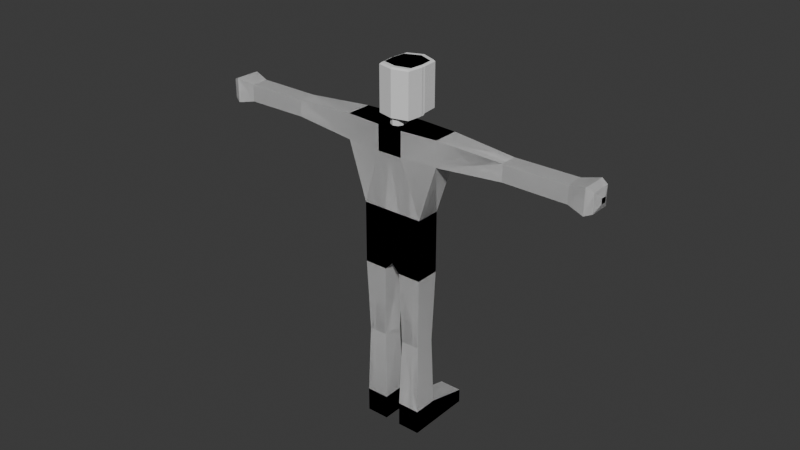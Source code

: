 # Source: basichumanoid.blend  (saved by Blender 4.4.30; exported with 4.5.12 LTS)
import bpy
from mathutils import Matrix  # noqa: F401  (used for matrix-valued properties, if any)

bpy.ops.wm.read_factory_settings(use_empty=True)
scene = bpy.context.scene
scene.name = 'Scene'

# ---- collections
col_collection = bpy.data.collections.new('Collection'); scene.collection.children.link(col_collection)

# ---- materials (node trees are filled in below, after node groups)
mat_material = bpy.data.materials.new('Material')
mat_material.alpha_threshold = 0.0
mat_material.roughness = 0.5
mat_material.line_color = (0.0, 0.0, 0.0, 1.0)

# ---- material node trees
mat_material.use_nodes = True; mat_material.node_tree.nodes.clear()
_N = mat_material.node_tree.nodes; _L = mat_material.node_tree.links
n0 = _N.new('ShaderNodeOutputMaterial'); n0.name = 'Material Output'; n0.location = (300, 300)
n1 = _N.new('ShaderNodeBsdfPrincipled'); n1.name = 'Principled BSDF'; n1.location = (10, 300)
n1.inputs[3].default_value = 1.45
_L.new(n1.outputs[0], n0.inputs[0])
n0.is_active_output = True

# ---- world
world_world = bpy.data.worlds.new('World'); scene.world = world_world
world_world.use_nodes = True; world_world.node_tree.nodes.clear()
_N = world_world.node_tree.nodes; _L = world_world.node_tree.links
n0 = _N.new('ShaderNodeOutputWorld'); n0.name = 'World Output'; n0.location = (300, 300)
n1 = _N.new('ShaderNodeBackground'); n1.name = 'Background'; n1.location = (10, 300)
n1.inputs[0].default_value = (0.05088, 0.05088, 0.05088, 1.0)
_L.new(n1.outputs[0], n0.inputs[0])
n0.is_active_output = True
world_world.color = (0.05088, 0.05088, 0.05088)
world_world.sun_shadow_jitter_overblur = 0.0

# ---- meshes
me_cube = bpy.data.meshes.new('Cube')
me_cube.from_pydata([(-1.0, 1.248, 1.0), (-1.0, 1.248, -1.0), (-1.0, -1.248, 1.0), (-1.0, -1.248, -1.0), (-3.914, 1.024, -1.0), (-3.914, -1.024, -1.0), (-3.914, -1.024, 1.0), (-3.914, 1.024, 1.0), (-0.6334, 1.0, -5.51), (-0.6334, -1.0, -5.51), (-2.479, 1.0, -5.51), (-2.479, -1.0, -5.51), (-0.6334, 1.0, -10.42), (-0.6334, -1.0, -10.42), (-9.077, 0.6801, 0.6641), (-9.077, -0.6801, 0.6641), (-2.479, 1.0, -10.42), (-2.479, -1.0, -10.42), (-9.077, -0.6801, -0.6641), (-9.077, 0.6801, -0.6641), (0.0, 1.248, -1.0), (0.0, -1.248, 1.0), (0.0, -1.248, -1.0), (0.0, 1.248, 1.0), (0.0, 1.0, -5.51), (0.0, -1.0, -5.51), (0.0, 1.0, -9.757), (0.0, -1.0, -9.757), (-14.08, -0.7017, 0.6852), (-14.08, 0.7017, 0.6852), (-14.08, 0.7017, -0.6852), (-14.08, -0.7017, -0.6852), (-16.19, -0.23, 0.2064), (-15.42, -1.002, 0.9788), (-15.96, -0.7762, 0.7526), (-15.42, 1.002, 0.9788), (-16.19, 0.23, 0.2064), (-15.96, 0.7762, 0.7526), (-15.42, 1.002, -0.9788), (-16.19, 0.23, -0.2064), (-15.96, 0.7762, -0.7526), (-16.19, -0.23, -0.2064), (-15.42, -1.002, -0.9788), (-15.96, -0.7762, -0.7526), (-0.797, 0.8228, -16.32), (-0.797, -0.8228, -16.32), (-2.316, 0.8228, -16.32), (-2.316, -0.8228, -16.32), (-0.6446, 0.988, -21.99), (-0.6446, -0.988, -21.99), (-2.468, 0.988, -21.99), (-2.468, -0.988, -21.99), (-0.6446, 0.988, -23.97), (-0.6446, -0.988, -23.97), (-2.468, 0.988, -23.97), (-2.468, -0.988, -23.97), (-0.6446, 4.411, -22.84), (-2.468, 4.411, -22.84), (-0.6446, 4.411, -23.97), (-2.468, 4.411, -23.97)], [], [(23, 0, 2, 21), (22, 21, 2, 3), (0, 1, 4, 7), (6, 7, 14, 15), (3, 2, 6, 5), (3, 5, 11, 9), (2, 0, 7, 6), (10, 8, 12, 16), (5, 4, 10, 11), (22, 3, 9, 25), (4, 1, 8, 10), (13, 17, 47, 45), (11, 10, 16, 17), (25, 9, 13, 27), (9, 11, 17, 13), (4, 5, 18, 19), (12, 26, 27, 13), (5, 6, 15, 18), (8, 24, 26, 12), (1, 0, 23, 20), (1, 20, 24, 8), (7, 4, 19, 14), (14, 19, 30, 29), (19, 18, 31, 30), (18, 15, 28, 31), (15, 14, 29, 28), (31, 28, 33, 42), (30, 31, 42, 38), (29, 30, 38, 35), (41, 32, 36, 39), (33, 35, 37, 34), (34, 37, 36, 32), (35, 38, 40, 37), (37, 40, 39, 36), (42, 33, 34, 43), (43, 34, 32, 41), (38, 42, 43, 40), (40, 43, 41, 39), (28, 29, 35, 33), (45, 47, 51, 49), (17, 16, 46, 47), (12, 13, 45, 44), (16, 12, 44, 46), (52, 54, 59, 58), (47, 46, 50, 51), (46, 44, 48, 50), (44, 45, 49, 48), (52, 53, 55, 54), (48, 49, 53, 52), (49, 51, 55, 53), (51, 50, 54, 55), (57, 56, 58, 59), (50, 48, 56, 57), (54, 50, 57, 59), (48, 52, 58, 56)])
_uv = me_cube.uv_layers.new(name='UVMap')
_uv.uv.foreach_set('vector', [0.75, 0.5, 0.875, 0.5, 0.875, 0.75, 0.75, 0.75, 0.375, 0.875, 0.625, 0.875, 0.625, 1.0, 0.375, 1.0, 0.625, 0.25, 0.375, 0.25, 0.375, 0.25, 0.625, 0.25, 0.875, 0.75, 0.875, 0.5, 0.875, 0.5, 0.875, 0.75, 0.375, 1.0, 0.625, 1.0, 0.625, 1.0, 0.375, 1.0, 0.375, 1.0, 0.375, 1.0, 0.375, 1.0, 0.375, 1.0, 0.875, 0.75, 0.875, 0.5, 0.875, 0.5, 0.875, 0.75, 0.375, 0.25, 0.375, 0.25, 0.375, 0.25, 0.375, 0.25, 0.375, 0.0, 0.375, 0.25, 0.375, 0.25, 0.375, 0.0, 0.375, 0.875, 0.375, 1.0, 0.375, 1.0, 0.375, 0.875, 0.375, 0.25, 0.375, 0.25, 0.375, 0.25, 0.375, 0.25, 0.375, 1.0, 0.375, 1.0, 0.375, 1.0, 0.375, 1.0, 0.375, 0.0, 0.375, 0.25, 0.375, 0.25, 0.375, 0.0, 0.375, 0.875, 0.375, 1.0, 0.375, 1.0, 0.375, 0.875, 0.375, 1.0, 0.375, 1.0, 0.375, 1.0, 0.375, 1.0, 0.375, 0.25, 0.375, 0.0, 0.375, 0.0, 0.375, 0.25, 0.125, 0.5, 0.25, 0.5, 0.25, 0.75, 0.125, 0.75, 0.375, 1.0, 0.625, 1.0, 0.625, 1.0, 0.375, 1.0, 0.375, 0.25, 0.375, 0.375, 0.375, 0.375, 0.375, 0.25, 0.375, 0.25, 0.625, 0.25, 0.625, 0.375, 0.375, 0.375, 0.375, 0.25, 0.375, 0.375, 0.375, 0.375, 0.375, 0.25, 0.625, 0.25, 0.375, 0.25, 0.375, 0.25, 0.625, 0.25, 0.625, 0.25, 0.375, 0.25, 0.375, 0.25, 0.625, 0.25, 0.375, 0.25, 0.375, 0.0, 0.375, 0.0, 0.375, 0.25, 0.375, 1.0, 0.625, 1.0, 0.625, 1.0, 0.375, 1.0, 0.875, 0.75, 0.875, 0.5, 0.875, 0.5, 0.875, 0.75, 0.375, 1.0, 0.625, 1.0, 0.625, 1.0, 0.375, 1.0, 0.375, 0.25, 0.375, 0.0, 0.375, 0.0, 0.375, 0.25, 0.625, 0.25, 0.375, 0.25, 0.375, 0.25, 0.625, 0.25, 0.4736, 0.09632, 0.5264, 0.09632, 0.5264, 0.1537, 0.4736, 0.1537, 0.875, 0.75, 0.875, 0.5, 0.875, 0.5282, 0.875, 0.7218, 0.625, 0.02821, 0.625, 0.2218, 0.5264, 0.1537, 0.5264, 0.09632, 0.625, 0.25, 0.375, 0.25, 0.3894, 0.2359, 0.5961, 0.25, 0.5961, 0.25, 0.3894, 0.2359, 0.4736, 0.1537, 0.5264, 0.1537, 0.375, 1.0, 0.625, 1.0, 0.5961, 1.0, 0.4039, 1.0, 0.4039, 0.0, 0.5961, 0.0, 0.5264, 0.09632, 0.4736, 0.09632, 0.375, 0.25, 0.375, 0.0, 0.375, 0.02821, 0.3894, 0.2359, 0.3894, 0.2359, 0.375, 0.02821, 0.4736, 0.09632, 0.4736, 0.1537, 0.875, 0.75, 0.875, 0.5, 0.875, 0.5, 0.875, 0.75, 0.375, 1.0, 0.375, 1.0, 0.375, 1.0, 0.375, 1.0, 0.375, 0.0, 0.375, 0.25, 0.375, 0.25, 0.375, 0.0, 0.125, 0.5, 0.125, 0.75, 0.125, 0.75, 0.125, 0.5, 0.375, 0.25, 0.375, 0.25, 0.375, 0.25, 0.375, 0.25, 0.125, 0.5, 0.125, 0.5, 0.125, 0.5, 0.125, 0.5, 0.375, 0.0, 0.375, 0.25, 0.375, 0.25, 0.375, 0.0, 0.375, 0.25, 0.375, 0.25, 0.375, 0.25, 0.375, 0.25, 0.125, 0.5, 0.125, 0.75, 0.125, 0.75, 0.125, 0.5, 0.125, 0.5, 0.125, 0.75, 0.125, 0.75, 0.125, 0.5, 0.125, 0.5, 0.125, 0.75, 0.125, 0.75, 0.125, 0.5, 0.375, 1.0, 0.375, 1.0, 0.375, 1.0, 0.375, 1.0, 0.375, 0.0, 0.375, 0.25, 0.375, 0.25, 0.375, 0.0, 0.375, 0.25, 0.375, 0.25, 0.375, 0.25, 0.375, 0.25, 0.375, 0.25, 0.375, 0.25, 0.375, 0.25, 0.375, 0.25, 0.375, 0.25, 0.375, 0.25, 0.375, 0.25, 0.375, 0.25, 0.125, 0.5, 0.125, 0.5, 0.125, 0.5, 0.125, 0.5])
me_cube.materials.append(mat_material)
me_cube.use_mirror_vertex_groups = False
me_cube.update()
me_cylinder = bpy.data.meshes.new('Cylinder')
me_cylinder.from_pydata([(0.7071, -0.4232, -1.161), (0.0, -0.6019, -1.161), (-0.7071, -0.4232, -1.161), (0.0, 0.2839, -1.161), (0.2852, -0.2125, -1.499), (0.2852, -0.2125, -1.161), (-0.01819, -0.4795, -1.161), (-0.2852, -0.1761, -1.161), (0.01819, 0.0909, -1.161), (0.1888, -0.4088, -1.161), (-0.2145, -0.3831, -1.161), (-0.1888, 0.02024, -1.161), (0.2145, -0.00549, -1.161), (-0.01819, -0.4795, -1.499), (-0.2852, -0.1761, -1.499), (0.01819, 0.0909, -1.499), (0.1888, -0.4088, -1.499), (0.0, -0.1716, -1.499), (-0.2145, -0.3831, -1.499), (-0.1888, 0.02024, -1.499), (0.2145, -0.00549, -1.499), (-1.863e-09, 1.211, 0.8392), (0.0, 1.284, 0.7719), (0.6445, 0.9441, 0.8392), (0.7071, 0.991, 0.7719), (0.7149, 0.2839, 0.8392), (0.7825, 0.2839, 0.7719), (0.6452, -0.3695, 0.8392), (0.7071, -0.4232, 0.7719), (0.0, -0.5326, 0.8392), (0.0, -0.6019, 0.7719), (-0.6452, -0.3695, 0.8392), (-0.7071, -0.4232, 0.7719), (-0.7149, 0.2839, 0.8392), (-0.7825, 0.2839, 0.7719), (-0.6445, 0.9441, 0.8392), (-0.7071, 0.991, 0.7719), (-3.725e-09, 1.208, -1.161), (0.0, 1.284, -1.091), (0.7071, 0.991, -1.091), (0.6417, 0.942, -1.161), (0.7118, 0.2839, -1.161), (0.7825, 0.2839, -1.091), (0.775, 0.214, -1.161), (-0.7825, 0.2839, -1.091), (-0.7118, 0.2839, -1.161), (-0.775, 0.214, -1.161), (-0.7071, 0.991, -1.091), (-0.6417, 0.942, -1.161)], [], [(38, 22, 24, 39), (46, 45, 3, 8, 11, 7, 2), (0, 28, 30, 1), (1, 30, 32, 2), (2, 32, 34, 44, 46), (39, 24, 26, 42), (0, 5, 12, 8, 3, 41, 43), (47, 36, 22, 38), (1, 6, 9, 5, 0), (4, 16, 17, 20), (44, 34, 36, 47), (2, 7, 10, 6, 1), (6, 10, 18, 13), (10, 7, 14, 18), (12, 5, 4, 20), (8, 12, 20, 15), (43, 42, 26, 28, 0), (13, 18, 17, 16), (14, 19, 17, 18), (15, 20, 17, 19), (5, 9, 16, 4), (11, 8, 15, 19), (7, 11, 19, 14), (9, 6, 13, 16), (24, 22, 21, 23), (26, 24, 23, 25), (28, 26, 25, 27), (30, 28, 27, 29), (32, 30, 29, 31), (34, 32, 31, 33), (36, 34, 33, 35), (22, 36, 35, 21), (23, 21, 35, 33, 31, 29, 27, 25), (41, 42, 43), (44, 45, 46), (38, 39, 40, 37), (39, 42, 41, 40), (44, 47, 48, 45), (47, 38, 37, 48), (37, 40, 41, 3, 45, 48)])
_uv = me_cylinder.uv_layers.new(name='UVMap')
_uv.uv.foreach_set('vector', [1.0, 0.5176, 1.0, 0.9832, 0.875, 0.9832, 0.875, 0.5176, 0.5169, 0.2332, 0.5317, 0.25, 0.75, 0.25, 0.75, 0.1969, 0.7322, 0.1441, 0.6945, 0.1137, 0.5803, 0.08029, 0.625, 0.5, 0.625, 0.9832, 0.5, 0.9832, 0.5, 0.5, 0.5, 0.5, 0.5, 0.9832, 0.375, 0.9832, 0.375, 0.5, 0.375, 0.5, 0.375, 0.9832, 0.25, 0.9832, 0.25, 0.5176, 0.2623, 0.5, 0.875, 0.5176, 0.875, 0.9832, 0.75, 0.9832, 0.75, 0.5176, 0.9197, 0.08029, 0.8055, 0.1137, 0.7678, 0.1441, 0.75, 0.1969, 0.75, 0.25, 0.9683, 0.25, 0.9831, 0.2332, 0.125, 0.5176, 0.125, 0.9832, 0.0, 0.9832, 0.0, 0.5176, 0.75, 0.01, 0.75, 0.06312, 0.7663, 0.1057, 0.8055, 0.1137, 0.9197, 0.08029, 0.8055, 0.1137, 0.7663, 0.1057, 0.75, 0.1284, 0.7678, 0.1441, 0.25, 0.5176, 0.25, 0.9832, 0.125, 0.9832, 0.125, 0.5176, 0.5803, 0.08029, 0.6945, 0.1137, 0.7337, 0.1057, 0.75, 0.06312, 0.75, 0.01, 0.75, 0.06312, 0.7337, 0.1057, 0.7337, 0.1057, 0.75, 0.06312, 0.7337, 0.1057, 0.6945, 0.1137, 0.6945, 0.1137, 0.7337, 0.1057, 0.7678, 0.1441, 0.8055, 0.1137, 0.8055, 0.1137, 0.7678, 0.1441, 0.75, 0.1969, 0.7678, 0.1441, 0.7678, 0.1441, 0.75, 0.1969, 0.7377, 0.5, 0.75, 0.5176, 0.75, 0.9832, 0.625, 0.9832, 0.625, 0.5, 0.75, 0.06312, 0.7337, 0.1057, 0.75, 0.1284, 0.7663, 0.1057, 0.6945, 0.1137, 0.7322, 0.1441, 0.75, 0.1284, 0.7337, 0.1057, 0.75, 0.1969, 0.7678, 0.1441, 0.75, 0.1284, 0.7322, 0.1441, 0.8055, 0.1137, 0.7663, 0.1057, 0.7663, 0.1057, 0.8055, 0.1137, 0.7322, 0.1441, 0.75, 0.1969, 0.75, 0.1969, 0.7322, 0.1441, 0.6945, 0.1137, 0.7322, 0.1441, 0.7322, 0.1441, 0.6945, 0.1137, 0.7663, 0.1057, 0.75, 0.06312, 0.75, 0.06312, 0.7663, 0.1057, 0.4197, 0.4197, 0.25, 0.49, 0.25, 0.4724, 0.4071, 0.4083, 0.49, 0.25, 0.4197, 0.4197, 0.4071, 0.4083, 0.465, 0.2496, 0.4197, 0.08029, 0.49, 0.25, 0.465, 0.2496, 0.4075, 0.09164, 0.25, 0.01, 0.4197, 0.08029, 0.4075, 0.09164, 0.25, 0.03068, 0.08029, 0.08029, 0.25, 0.01, 0.25, 0.03068, 0.09255, 0.09164, 0.01, 0.25, 0.08029, 0.08029, 0.09255, 0.09164, 0.03499, 0.2496, 0.08029, 0.4197, 0.01, 0.25, 0.03499, 0.2496, 0.09288, 0.4083, 0.25, 0.49, 0.08029, 0.4197, 0.09288, 0.4083, 0.25, 0.4724, 0.4071, 0.4083, 0.25, 0.4724, 0.09288, 0.4083, 0.03499, 0.2496, 0.09255, 0.09164, 0.25, 0.03068, 0.4075, 0.09164, 0.465, 0.2496, 0.7487, 0.5, 0.75, 0.5176, 0.7377, 0.5, 0.25, 0.5176, 0.2513, 0.5, 0.2623, 0.5, 1.0, 0.5176, 0.875, 0.5176, 0.8818, 0.5, 0.9952, 0.5, 0.875, 0.5176, 0.75, 0.5176, 0.7513, 0.5, 0.8677, 0.5, 0.25, 0.5176, 0.125, 0.5176, 0.1323, 0.5, 0.2487, 0.5, 0.125, 0.5176, 0.0, 0.5176, 0.004753, 0.5, 0.1182, 0.5, 0.75, 0.4717, 0.9073, 0.408, 0.9683, 0.25, 0.75, 0.25, 0.5317, 0.25, 0.5927, 0.408])
me_cylinder.update()
me_cube_001 = bpy.data.meshes.new('Cube.001')
me_cube_001.from_pydata([(-1.0, 1.248, 1.0), (-1.0, 1.248, -1.0), (-1.0, -1.248, 1.0), (-1.0, -1.248, -1.0), (-3.914, 1.024, -1.0), (-3.914, -1.024, -1.0), (-3.914, -1.024, 1.0), (-3.914, 1.024, 1.0), (-0.6334, 1.0, -5.51), (-0.6334, -1.0, -5.51), (-2.479, 1.0, -5.51), (-2.479, -1.0, -5.51), (-0.6334, 1.0, -10.42), (-0.6334, -1.0, -10.42), (-9.077, 0.6801, 0.6641), (-9.077, -0.6801, 0.6641), (-2.479, 1.0, -10.42), (-2.479, -1.0, -10.42), (-9.077, -0.6801, -0.6641), (-9.077, 0.6801, -0.6641), (0.0, 1.248, -1.0), (0.0, -1.248, 1.0), (0.0, -1.248, -1.0), (0.0, 1.248, 1.0), (0.0, 1.0, -5.51), (0.0, -1.0, -5.51), (0.0, 1.0, -9.757), (0.0, -1.0, -9.757), (-14.08, -0.7017, 0.6852), (-14.08, 0.7017, 0.6852), (-14.08, 0.7017, -0.6852), (-14.08, -0.7017, -0.6852), (-16.19, -0.23, 0.2064), (-15.42, -1.002, 0.9788), (-15.96, -0.7762, 0.7526), (-15.42, 1.002, 0.9788), (-16.19, 0.23, 0.2064), (-15.96, 0.7762, 0.7526), (-15.42, 1.002, -0.9788), (-16.19, 0.23, -0.2064), (-15.96, 0.7762, -0.7526), (-16.19, -0.23, -0.2064), (-15.42, -1.002, -0.9788), (-15.96, -0.7762, -0.7526), (-0.797, 0.8228, -16.32), (-0.797, -0.8228, -16.32), (-2.316, 0.8228, -16.32), (-2.316, -0.8228, -16.32), (-0.6446, 0.988, -21.99), (-0.6446, -0.988, -21.99), (-2.468, 0.988, -21.99), (-2.468, -0.988, -21.99), (-0.6446, 0.988, -23.97), (-0.6446, -0.988, -23.97), (-2.468, 0.988, -23.97), (-2.468, -0.988, -23.97), (-0.6446, 4.411, -22.84), (-2.468, 4.411, -22.84), (-0.6446, 4.411, -23.97), (-2.468, 4.411, -23.97), (1.0, 1.248, 1.0), (1.0, 1.248, -1.0), (1.0, -1.248, 1.0), (1.0, -1.248, -1.0), (3.914, 1.024, -1.0), (3.914, -1.024, -1.0), (3.914, -1.024, 1.0), (3.914, 1.024, 1.0), (0.6334, 1.0, -5.51), (0.6334, -1.0, -5.51), (2.479, 1.0, -5.51), (2.479, -1.0, -5.51), (0.6334, 1.0, -10.42), (0.6334, -1.0, -10.42), (9.077, 0.6801, 0.6641), (9.077, -0.6801, 0.6641), (2.479, 1.0, -10.42), (2.479, -1.0, -10.42), (9.077, -0.6801, -0.6641), (9.077, 0.6801, -0.6641), (14.08, -0.7017, 0.6852), (14.08, 0.7017, 0.6852), (14.08, 0.7017, -0.6852), (14.08, -0.7017, -0.6852), (16.19, -0.23, 0.2064), (15.42, -1.002, 0.9788), (15.96, -0.7762, 0.7526), (15.42, 1.002, 0.9788), (16.19, 0.23, 0.2064), (15.96, 0.7762, 0.7526), (15.42, 1.002, -0.9788), (16.19, 0.23, -0.2064), (15.96, 0.7762, -0.7526), (16.19, -0.23, -0.2064), (15.42, -1.002, -0.9788), (15.96, -0.7762, -0.7526), (0.797, 0.8228, -16.32), (0.797, -0.8228, -16.32), (2.316, 0.8228, -16.32), (2.316, -0.8228, -16.32), (0.6446, 0.988, -21.99), (0.6446, -0.988, -21.99), (2.468, 0.988, -21.99), (2.468, -0.988, -21.99), (0.6446, 0.988, -23.97), (0.6446, -0.988, -23.97), (2.468, 0.988, -23.97), (2.468, -0.988, -23.97), (0.6446, 4.411, -22.84), (2.468, 4.411, -22.84), (0.6446, 4.411, -23.97), (2.468, 4.411, -23.97)], [], [(23, 0, 2, 21), (22, 21, 2, 3), (0, 1, 4, 7), (6, 7, 14, 15), (3, 2, 6, 5), (3, 5, 11, 9), (2, 0, 7, 6), (10, 8, 12, 16), (5, 4, 10, 11), (22, 3, 9, 25), (4, 1, 8, 10), (13, 17, 47, 45), (11, 10, 16, 17), (25, 9, 13, 27), (9, 11, 17, 13), (4, 5, 18, 19), (12, 26, 27, 13), (5, 6, 15, 18), (8, 24, 26, 12), (1, 0, 23, 20), (1, 20, 24, 8), (7, 4, 19, 14), (14, 19, 30, 29), (19, 18, 31, 30), (18, 15, 28, 31), (15, 14, 29, 28), (31, 28, 33, 42), (30, 31, 42, 38), (29, 30, 38, 35), (41, 32, 36, 39), (33, 35, 37, 34), (34, 37, 36, 32), (35, 38, 40, 37), (37, 40, 39, 36), (42, 33, 34, 43), (43, 34, 32, 41), (38, 42, 43, 40), (40, 43, 41, 39), (28, 29, 35, 33), (45, 47, 51, 49), (17, 16, 46, 47), (12, 13, 45, 44), (16, 12, 44, 46), (52, 54, 59, 58), (47, 46, 50, 51), (46, 44, 48, 50), (44, 45, 49, 48), (52, 53, 55, 54), (48, 49, 53, 52), (49, 51, 55, 53), (51, 50, 54, 55), (57, 56, 58, 59), (50, 48, 56, 57), (54, 50, 57, 59), (48, 52, 58, 56), (23, 21, 62, 60), (22, 63, 62, 21), (60, 67, 64, 61), (66, 75, 74, 67), (63, 65, 66, 62), (63, 69, 71, 65), (62, 66, 67, 60), (70, 76, 72, 68), (65, 71, 70, 64), (22, 25, 69, 63), (64, 70, 68, 61), (73, 97, 99, 77), (71, 77, 76, 70), (25, 27, 73, 69), (69, 73, 77, 71), (64, 79, 78, 65), (72, 73, 27, 26), (65, 78, 75, 66), (68, 72, 26, 24), (61, 20, 23, 60), (61, 68, 24, 20), (67, 74, 79, 64), (74, 81, 82, 79), (79, 82, 83, 78), (78, 83, 80, 75), (75, 80, 81, 74), (83, 94, 85, 80), (82, 90, 94, 83), (81, 87, 90, 82), (93, 91, 88, 84), (85, 86, 89, 87), (86, 84, 88, 89), (87, 89, 92, 90), (89, 88, 91, 92), (94, 95, 86, 85), (95, 93, 84, 86), (90, 92, 95, 94), (92, 91, 93, 95), (80, 85, 87, 81), (97, 101, 103, 99), (77, 99, 98, 76), (72, 96, 97, 73), (76, 98, 96, 72), (104, 110, 111, 106), (99, 103, 102, 98), (98, 102, 100, 96), (96, 100, 101, 97), (104, 106, 107, 105), (100, 104, 105, 101), (101, 105, 107, 103), (103, 107, 106, 102), (109, 111, 110, 108), (102, 109, 108, 100), (106, 111, 109, 102), (100, 108, 110, 104)])
_uv = me_cube_001.uv_layers.new(name='UVMap')
_uv.uv.foreach_set('vector', [0.75, 0.5, 0.875, 0.5, 0.875, 0.75, 0.75, 0.75, 0.375, 0.875, 0.625, 0.875, 0.625, 1.0, 0.375, 1.0, 0.625, 0.25, 0.375, 0.25, 0.375, 0.25, 0.625, 0.25, 0.875, 0.75, 0.875, 0.5, 0.875, 0.5, 0.875, 0.75, 0.375, 1.0, 0.625, 1.0, 0.625, 1.0, 0.375, 1.0, 0.375, 1.0, 0.375, 1.0, 0.375, 1.0, 0.375, 1.0, 0.875, 0.75, 0.875, 0.5, 0.875, 0.5, 0.875, 0.75, 0.375, 0.25, 0.375, 0.25, 0.375, 0.25, 0.375, 0.25, 0.375, 0.0, 0.375, 0.25, 0.375, 0.25, 0.375, 0.0, 0.375, 0.875, 0.375, 1.0, 0.375, 1.0, 0.375, 0.875, 0.375, 0.25, 0.375, 0.25, 0.375, 0.25, 0.375, 0.25, 0.375, 1.0, 0.375, 1.0, 0.375, 1.0, 0.375, 1.0, 0.375, 0.0, 0.375, 0.25, 0.375, 0.25, 0.375, 0.0, 0.375, 0.875, 0.375, 1.0, 0.375, 1.0, 0.375, 0.875, 0.375, 1.0, 0.375, 1.0, 0.375, 1.0, 0.375, 1.0, 0.375, 0.25, 0.375, 0.0, 0.375, 0.0, 0.375, 0.25, 0.125, 0.5, 0.25, 0.5, 0.25, 0.75, 0.125, 0.75, 0.375, 1.0, 0.625, 1.0, 0.625, 1.0, 0.375, 1.0, 0.375, 0.25, 0.375, 0.375, 0.375, 0.375, 0.375, 0.25, 0.375, 0.25, 0.625, 0.25, 0.625, 0.375, 0.375, 0.375, 0.375, 0.25, 0.375, 0.375, 0.375, 0.375, 0.375, 0.25, 0.625, 0.25, 0.375, 0.25, 0.375, 0.25, 0.625, 0.25, 0.625, 0.25, 0.375, 0.25, 0.375, 0.25, 0.625, 0.25, 0.375, 0.25, 0.375, 0.0, 0.375, 0.0, 0.375, 0.25, 0.375, 1.0, 0.625, 1.0, 0.625, 1.0, 0.375, 1.0, 0.875, 0.75, 0.875, 0.5, 0.875, 0.5, 0.875, 0.75, 0.375, 1.0, 0.625, 1.0, 0.625, 1.0, 0.375, 1.0, 0.375, 0.25, 0.375, 0.0, 0.375, 0.0, 0.375, 0.25, 0.625, 0.25, 0.375, 0.25, 0.375, 0.25, 0.625, 0.25, 0.4736, 0.09632, 0.5264, 0.09632, 0.5264, 0.1537, 0.4736, 0.1537, 0.875, 0.75, 0.875, 0.5, 0.875, 0.5282, 0.875, 0.7218, 0.625, 0.02821, 0.625, 0.2218, 0.5264, 0.1537, 0.5264, 0.09632, 0.625, 0.25, 0.375, 0.25, 0.3894, 0.2359, 0.5961, 0.25, 0.5961, 0.25, 0.3894, 0.2359, 0.4736, 0.1537, 0.5264, 0.1537, 0.375, 1.0, 0.625, 1.0, 0.5961, 1.0, 0.4039, 1.0, 0.4039, 0.0, 0.5961, 0.0, 0.5264, 0.09632, 0.4736, 0.09632, 0.375, 0.25, 0.375, 0.0, 0.375, 0.02821, 0.3894, 0.2359, 0.3894, 0.2359, 0.375, 0.02821, 0.4736, 0.09632, 0.4736, 0.1537, 0.875, 0.75, 0.875, 0.5, 0.875, 0.5, 0.875, 0.75, 0.375, 1.0, 0.375, 1.0, 0.375, 1.0, 0.375, 1.0, 0.375, 0.0, 0.375, 0.25, 0.375, 0.25, 0.375, 0.0, 0.125, 0.5, 0.125, 0.75, 0.125, 0.75, 0.125, 0.5, 0.375, 0.25, 0.375, 0.25, 0.375, 0.25, 0.375, 0.25, 0.125, 0.5, 0.125, 0.5, 0.125, 0.5, 0.125, 0.5, 0.375, 0.0, 0.375, 0.25, 0.375, 0.25, 0.375, 0.0, 0.375, 0.25, 0.375, 0.25, 0.375, 0.25, 0.375, 0.25, 0.125, 0.5, 0.125, 0.75, 0.125, 0.75, 0.125, 0.5, 0.125, 0.5, 0.125, 0.75, 0.125, 0.75, 0.125, 0.5, 0.125, 0.5, 0.125, 0.75, 0.125, 0.75, 0.125, 0.5, 0.375, 1.0, 0.375, 1.0, 0.375, 1.0, 0.375, 1.0, 0.375, 0.0, 0.375, 0.25, 0.375, 0.25, 0.375, 0.0, 0.375, 0.25, 0.375, 0.25, 0.375, 0.25, 0.375, 0.25, 0.375, 0.25, 0.375, 0.25, 0.375, 0.25, 0.375, 0.25, 0.375, 0.25, 0.375, 0.25, 0.375, 0.25, 0.375, 0.25, 0.125, 0.5, 0.125, 0.5, 0.125, 0.5, 0.125, 0.5, 0.75, 0.5, 0.75, 0.75, 0.875, 0.75, 0.875, 0.5, 0.375, 0.875, 0.375, 1.0, 0.625, 1.0, 0.625, 0.875, 0.625, 0.25, 0.625, 0.25, 0.375, 0.25, 0.375, 0.25, 0.875, 0.75, 0.875, 0.75, 0.875, 0.5, 0.875, 0.5, 0.375, 1.0, 0.375, 1.0, 0.625, 1.0, 0.625, 1.0, 0.375, 1.0, 0.375, 1.0, 0.375, 1.0, 0.375, 1.0, 0.875, 0.75, 0.875, 0.75, 0.875, 0.5, 0.875, 0.5, 0.375, 0.25, 0.375, 0.25, 0.375, 0.25, 0.375, 0.25, 0.375, 0.0, 0.375, 0.0, 0.375, 0.25, 0.375, 0.25, 0.375, 0.875, 0.375, 0.875, 0.375, 1.0, 0.375, 1.0, 0.375, 0.25, 0.375, 0.25, 0.375, 0.25, 0.375, 0.25, 0.375, 1.0, 0.375, 1.0, 0.375, 1.0, 0.375, 1.0, 0.375, 0.0, 0.375, 0.0, 0.375, 0.25, 0.375, 0.25, 0.375, 0.875, 0.375, 0.875, 0.375, 1.0, 0.375, 1.0, 0.375, 1.0, 0.375, 1.0, 0.375, 1.0, 0.375, 1.0, 0.375, 0.25, 0.375, 0.25, 0.375, 0.0, 0.375, 0.0, 0.125, 0.5, 0.125, 0.75, 0.25, 0.75, 0.25, 0.5, 0.375, 1.0, 0.375, 1.0, 0.625, 1.0, 0.625, 1.0, 0.375, 0.25, 0.375, 0.25, 0.375, 0.375, 0.375, 0.375, 0.375, 0.25, 0.375, 0.375, 0.625, 0.375, 0.625, 0.25, 0.375, 0.25, 0.375, 0.25, 0.375, 0.375, 0.375, 0.375, 0.625, 0.25, 0.625, 0.25, 0.375, 0.25, 0.375, 0.25, 0.625, 0.25, 0.625, 0.25, 0.375, 0.25, 0.375, 0.25, 0.375, 0.25, 0.375, 0.25, 0.375, 0.0, 0.375, 0.0, 0.375, 1.0, 0.375, 1.0, 0.625, 1.0, 0.625, 1.0, 0.875, 0.75, 0.875, 0.75, 0.875, 0.5, 0.875, 0.5, 0.375, 1.0, 0.375, 1.0, 0.625, 1.0, 0.625, 1.0, 0.375, 0.25, 0.375, 0.25, 0.375, 0.0, 0.375, 0.0, 0.625, 0.25, 0.625, 0.25, 0.375, 0.25, 0.375, 0.25, 0.4736, 0.09632, 0.4736, 0.1537, 0.5264, 0.1537, 0.5264, 0.09632, 0.875, 0.75, 0.875, 0.7218, 0.875, 0.5282, 0.875, 0.5, 0.625, 0.02821, 0.5264, 0.09632, 0.5264, 0.1537, 0.625, 0.2218, 0.625, 0.25, 0.5961, 0.25, 0.3894, 0.2359, 0.375, 0.25, 0.5961, 0.25, 0.5264, 0.1537, 0.4736, 0.1537, 0.3894, 0.2359, 0.375, 1.0, 0.4039, 1.0, 0.5961, 1.0, 0.625, 1.0, 0.4039, 0.0, 0.4736, 0.09632, 0.5264, 0.09632, 0.5961, 0.0, 0.375, 0.25, 0.3894, 0.2359, 0.375, 0.02821, 0.375, 0.0, 0.3894, 0.2359, 0.4736, 0.1537, 0.4736, 0.09632, 0.375, 0.02821, 0.875, 0.75, 0.875, 0.75, 0.875, 0.5, 0.875, 0.5, 0.375, 1.0, 0.375, 1.0, 0.375, 1.0, 0.375, 1.0, 0.375, 0.0, 0.375, 0.0, 0.375, 0.25, 0.375, 0.25, 0.125, 0.5, 0.125, 0.5, 0.125, 0.75, 0.125, 0.75, 0.375, 0.25, 0.375, 0.25, 0.375, 0.25, 0.375, 0.25, 0.125, 0.5, 0.125, 0.5, 0.125, 0.5, 0.125, 0.5, 0.375, 0.0, 0.375, 0.0, 0.375, 0.25, 0.375, 0.25, 0.375, 0.25, 0.375, 0.25, 0.375, 0.25, 0.375, 0.25, 0.125, 0.5, 0.125, 0.5, 0.125, 0.75, 0.125, 0.75, 0.125, 0.5, 0.125, 0.5, 0.125, 0.75, 0.125, 0.75, 0.125, 0.5, 0.125, 0.5, 0.125, 0.75, 0.125, 0.75, 0.375, 1.0, 0.375, 1.0, 0.375, 1.0, 0.375, 1.0, 0.375, 0.0, 0.375, 0.0, 0.375, 0.25, 0.375, 0.25, 0.375, 0.25, 0.375, 0.25, 0.375, 0.25, 0.375, 0.25, 0.375, 0.25, 0.375, 0.25, 0.375, 0.25, 0.375, 0.25, 0.375, 0.25, 0.375, 0.25, 0.375, 0.25, 0.375, 0.25, 0.125, 0.5, 0.125, 0.5, 0.125, 0.5, 0.125, 0.5])
me_cube_001.materials.append(mat_material)
me_cube_001.use_mirror_vertex_groups = False
me_cube_001.update()
me_cylinder_001 = bpy.data.meshes.new('Cylinder.001')
me_cylinder_001.from_pydata([(0.7071, -0.4232, -1.161), (0.0, -0.6019, -1.161), (-0.7071, -0.4232, -1.161), (0.0, 0.2839, -1.161), (0.2852, -0.2125, -1.499), (0.2852, -0.2125, -1.161), (-0.01819, -0.4795, -1.161), (-0.2852, -0.1761, -1.161), (0.01819, 0.0909, -1.161), (0.1888, -0.4088, -1.161), (-0.2145, -0.3831, -1.161), (-0.1888, 0.02024, -1.161), (0.2145, -0.00549, -1.161), (-0.01819, -0.4795, -1.499), (-0.2852, -0.1761, -1.499), (0.01819, 0.0909, -1.499), (0.1888, -0.4088, -1.499), (0.0, -0.1716, -1.499), (-0.2145, -0.3831, -1.499), (-0.1888, 0.02024, -1.499), (0.2145, -0.00549, -1.499), (-1.863e-09, 1.211, 0.8392), (0.0, 1.284, 0.7719), (0.6445, 0.9441, 0.8392), (0.7071, 0.991, 0.7719), (0.7149, 0.2839, 0.8392), (0.7825, 0.2839, 0.7719), (0.6452, -0.3695, 0.8392), (0.7071, -0.4232, 0.7719), (0.0, -0.5326, 0.8392), (0.0, -0.6019, 0.7719), (-0.6452, -0.3695, 0.8392), (-0.7071, -0.4232, 0.7719), (-0.7149, 0.2839, 0.8392), (-0.7825, 0.2839, 0.7719), (-0.6445, 0.9441, 0.8392), (-0.7071, 0.991, 0.7719), (-3.725e-09, 1.208, -1.161), (0.0, 1.284, -1.091), (0.7071, 0.991, -1.091), (0.6417, 0.942, -1.161), (0.7118, 0.2839, -1.161), (0.7825, 0.2839, -1.091), (0.775, 0.214, -1.161), (-0.7825, 0.2839, -1.091), (-0.7118, 0.2839, -1.161), (-0.775, 0.214, -1.161), (-0.7071, 0.991, -1.091), (-0.6417, 0.942, -1.161)], [], [(38, 22, 24, 39), (46, 45, 3, 8, 11, 7, 2), (0, 28, 30, 1), (1, 30, 32, 2), (2, 32, 34, 44, 46), (39, 24, 26, 42), (0, 5, 12, 8, 3, 41, 43), (47, 36, 22, 38), (1, 6, 9, 5, 0), (4, 16, 17, 20), (44, 34, 36, 47), (2, 7, 10, 6, 1), (6, 10, 18, 13), (10, 7, 14, 18), (12, 5, 4, 20), (8, 12, 20, 15), (43, 42, 26, 28, 0), (13, 18, 17, 16), (14, 19, 17, 18), (15, 20, 17, 19), (5, 9, 16, 4), (11, 8, 15, 19), (7, 11, 19, 14), (9, 6, 13, 16), (24, 22, 21, 23), (26, 24, 23, 25), (28, 26, 25, 27), (30, 28, 27, 29), (32, 30, 29, 31), (34, 32, 31, 33), (36, 34, 33, 35), (22, 36, 35, 21), (23, 21, 35, 33, 31, 29, 27, 25), (41, 42, 43), (44, 45, 46), (38, 39, 40, 37), (39, 42, 41, 40), (44, 47, 48, 45), (47, 38, 37, 48), (37, 40, 41, 3, 45, 48)])
_uv = me_cylinder_001.uv_layers.new(name='UVMap')
_uv.uv.foreach_set('vector', [1.0, 0.5176, 1.0, 0.9832, 0.875, 0.9832, 0.875, 0.5176, 0.5169, 0.2332, 0.5317, 0.25, 0.75, 0.25, 0.75, 0.1969, 0.7322, 0.1441, 0.6945, 0.1137, 0.5803, 0.08029, 0.625, 0.5, 0.625, 0.9832, 0.5, 0.9832, 0.5, 0.5, 0.5, 0.5, 0.5, 0.9832, 0.375, 0.9832, 0.375, 0.5, 0.375, 0.5, 0.375, 0.9832, 0.25, 0.9832, 0.25, 0.5176, 0.2623, 0.5, 0.875, 0.5176, 0.875, 0.9832, 0.75, 0.9832, 0.75, 0.5176, 0.9197, 0.08029, 0.8055, 0.1137, 0.7678, 0.1441, 0.75, 0.1969, 0.75, 0.25, 0.9683, 0.25, 0.9831, 0.2332, 0.125, 0.5176, 0.125, 0.9832, 0.0, 0.9832, 0.0, 0.5176, 0.75, 0.01, 0.75, 0.06312, 0.7663, 0.1057, 0.8055, 0.1137, 0.9197, 0.08029, 0.8055, 0.1137, 0.7663, 0.1057, 0.75, 0.1284, 0.7678, 0.1441, 0.25, 0.5176, 0.25, 0.9832, 0.125, 0.9832, 0.125, 0.5176, 0.5803, 0.08029, 0.6945, 0.1137, 0.7337, 0.1057, 0.75, 0.06312, 0.75, 0.01, 0.75, 0.06312, 0.7337, 0.1057, 0.7337, 0.1057, 0.75, 0.06312, 0.7337, 0.1057, 0.6945, 0.1137, 0.6945, 0.1137, 0.7337, 0.1057, 0.7678, 0.1441, 0.8055, 0.1137, 0.8055, 0.1137, 0.7678, 0.1441, 0.75, 0.1969, 0.7678, 0.1441, 0.7678, 0.1441, 0.75, 0.1969, 0.7377, 0.5, 0.75, 0.5176, 0.75, 0.9832, 0.625, 0.9832, 0.625, 0.5, 0.75, 0.06312, 0.7337, 0.1057, 0.75, 0.1284, 0.7663, 0.1057, 0.6945, 0.1137, 0.7322, 0.1441, 0.75, 0.1284, 0.7337, 0.1057, 0.75, 0.1969, 0.7678, 0.1441, 0.75, 0.1284, 0.7322, 0.1441, 0.8055, 0.1137, 0.7663, 0.1057, 0.7663, 0.1057, 0.8055, 0.1137, 0.7322, 0.1441, 0.75, 0.1969, 0.75, 0.1969, 0.7322, 0.1441, 0.6945, 0.1137, 0.7322, 0.1441, 0.7322, 0.1441, 0.6945, 0.1137, 0.7663, 0.1057, 0.75, 0.06312, 0.75, 0.06312, 0.7663, 0.1057, 0.4197, 0.4197, 0.25, 0.49, 0.25, 0.4724, 0.4071, 0.4083, 0.49, 0.25, 0.4197, 0.4197, 0.4071, 0.4083, 0.465, 0.2496, 0.4197, 0.08029, 0.49, 0.25, 0.465, 0.2496, 0.4075, 0.09164, 0.25, 0.01, 0.4197, 0.08029, 0.4075, 0.09164, 0.25, 0.03068, 0.08029, 0.08029, 0.25, 0.01, 0.25, 0.03068, 0.09255, 0.09164, 0.01, 0.25, 0.08029, 0.08029, 0.09255, 0.09164, 0.03499, 0.2496, 0.08029, 0.4197, 0.01, 0.25, 0.03499, 0.2496, 0.09288, 0.4083, 0.25, 0.49, 0.08029, 0.4197, 0.09288, 0.4083, 0.25, 0.4724, 0.4071, 0.4083, 0.25, 0.4724, 0.09288, 0.4083, 0.03499, 0.2496, 0.09255, 0.09164, 0.25, 0.03068, 0.4075, 0.09164, 0.465, 0.2496, 0.7487, 0.5, 0.75, 0.5176, 0.7377, 0.5, 0.25, 0.5176, 0.2513, 0.5, 0.2623, 0.5, 1.0, 0.5176, 0.875, 0.5176, 0.8818, 0.5, 0.9952, 0.5, 0.875, 0.5176, 0.75, 0.5176, 0.7513, 0.5, 0.8677, 0.5, 0.25, 0.5176, 0.125, 0.5176, 0.1323, 0.5, 0.2487, 0.5, 0.125, 0.5176, 0.0, 0.5176, 0.004753, 0.5, 0.1182, 0.5, 0.75, 0.4717, 0.9073, 0.408, 0.9683, 0.25, 0.75, 0.25, 0.5317, 0.25, 0.5927, 0.408])
me_cylinder_001.update()
arm_armature = bpy.data.armatures.new('Armature')  # bones are not reproduced

# ---- objects
ob_bodyog = bpy.data.objects.new('bodyOg', me_cube)
ob_headog = bpy.data.objects.new('HeadOg', me_cylinder)
ob_body_001 = bpy.data.objects.new('Body.001', me_cube_001)
ob_head_001 = bpy.data.objects.new('Head.001', me_cylinder_001)
ob_armature = bpy.data.objects.new('Armature', arm_armature)

# ---- transforms, parenting, visibility, modifiers, constraints
ob_bodyog.location = (0.0, 0.0, 0.0)
ob_bodyog.lock_rotations_4d = False
ob_bodyog.empty_display_type = 'ARROWS'
ob_bodyog.lineart.crease_threshold = 0.0
_m = ob_bodyog.modifiers.new('Mirror', 'MIRROR')
ob_headog.location = (0.0, 0.0, 3.751)
ob_headog.scale = (1.817, 1.817, 1.817)
ob_body_001.parent = ob_armature
ob_body_001.location = (0.0, 0.0, 0.0)
ob_body_001.lock_rotations_4d = False
ob_body_001.empty_display_type = 'ARROWS'
ob_body_001.lineart.crease_threshold = 0.0
_vg = ob_body_001.vertex_groups.new(name='Bone')
for _i, _w in zip([12, 26, 72], [0.07296, 0.5602, 0.07296]): _vg.add([_i], _w, 'REPLACE')
_vg = ob_body_001.vertex_groups.new(name='Bone.001')
for _i, _w in zip([13, 26, 27, 72, 73, 76, 77], [0.01646, 0.1767, 0.2445, 0.8427, 0.8566, 0.5149, 0.5157]): _vg.add([_i], _w, 'REPLACE')
_vg = ob_body_001.vertex_groups.new(name='Bone.003')
for _i, _w in zip([72, 73, 76, 77], [0.03456, 0.02768, 0.4629, 0.4627]): _vg.add([_i], _w, 'REPLACE')
_vg = ob_body_001.vertex_groups.new(name='Bone.005')
for _i, _w in zip([96, 97, 98, 99, 100, 101, 102, 103, 104, 105, 106, 107, 108], [0.9893, 0.9905, 0.983, 0.9885, 0.8532, 0.9546, 0.1836, 0.8923, 0.108, 0.5052, 0.06057, 0.4962, 0.07032]): _vg.add([_i], _w, 'REPLACE')
_vg = ob_body_001.vertex_groups.new(name='Bone.007')
for _i, _w in zip([100, 101, 102, 103, 104, 105, 106, 107, 108, 109, 110, 111], [0.1467, 0.04044, 0.8162, 0.1075, 0.892, 0.4948, 0.9394, 0.5038, 0.9297, 0.9759, 0.9804, 0.9844]): _vg.add([_i], _w, 'REPLACE')
_vg = ob_body_001.vertex_groups.new(name='Bone.002')
for _i, _w in zip([12, 13, 16, 17, 26, 27, 73], [0.8427, 0.8566, 0.5149, 0.5157, 0.1767, 0.2445, 0.01646]): _vg.add([_i], _w, 'REPLACE')
_vg = ob_body_001.vertex_groups.new(name='Bone.004')
for _i, _w in zip([12, 13, 16, 17], [0.03456, 0.02768, 0.4629, 0.4627]): _vg.add([_i], _w, 'REPLACE')
_vg = ob_body_001.vertex_groups.new(name='Bone.006')
for _i, _w in zip([44, 45, 46, 47, 48, 49, 50, 51, 52, 53, 54, 55, 56], [0.9893, 0.9905, 0.983, 0.9885, 0.8532, 0.9546, 0.1836, 0.8923, 0.108, 0.5052, 0.06057, 0.4962, 0.07032]): _vg.add([_i], _w, 'REPLACE')
_vg = ob_body_001.vertex_groups.new(name='Bone.008')
for _i, _w in zip([48, 49, 50, 51, 52, 53, 54, 55, 56, 57, 58, 59], [0.1467, 0.04044, 0.8162, 0.1075, 0.892, 0.4948, 0.9394, 0.5038, 0.9297, 0.9759, 0.9804, 0.9844]): _vg.add([_i], _w, 'REPLACE')
_vg = ob_body_001.vertex_groups.new(name='Bone.009')
for _i, _w in zip([8, 9, 10, 11, 13, 24, 25, 26, 27, 68, 69, 70, 71, 73], [0.4218, 0.4693, 0.1402, 0.1371, 0.05263, 0.2182, 0.4959, 0.01301, 0.427, 0.4218, 0.4693, 0.1402, 0.1371, 0.05263]): _vg.add([_i], _w, 'REPLACE')
_vg = ob_body_001.vertex_groups.new(name='Bone.010')
for _i, _w in zip([0, 1, 2, 3, 5, 8, 9, 10, 11, 20, 21, 22, 23, 24, 25, 26, 27, 60, 61, 62, 63, 65, 68, 69, 70, 71], [0.01199, 0.1691, 0.09304, 0.8266, 0.05061, 0.5559, 0.5174, 0.7449, 0.7652, 0.6194, 0.09206, 0.8917, 0.05058, 0.7645, 0.5054, 0.01477, 0.02856, 0.01199, 0.1691, 0.09304, 0.8266, 0.05061, 0.5559, 0.5174, 0.7449, 0.7652]): _vg.add([_i], _w, 'REPLACE')
_vg = ob_body_001.vertex_groups.new(name='Bone.011')
for _i, _w in zip([0, 1, 2, 20, 21, 22, 23, 60, 61, 62, 63, 64, 65, 66, 67, 70, 71], [0.04982, 0.04054, 0.03737, 0.1738, 0.1964, 0.02271, 0.2174, 0.8055, 0.7537, 0.7487, 0.1326, 0.9554, 0.9271, 0.9645, 0.9696, 0.06379, 0.04747]): _vg.add([_i], _w, 'REPLACE')
_vg = ob_body_001.vertex_groups.new(name='Bone.013')
_vg = ob_body_001.vertex_groups.new(name='Bone.015')
for _i, _w in zip([74, 75, 78, 79], [0.9822, 0.9822, 0.9822, 0.9821]): _vg.add([_i], _w, 'REPLACE')
_vg = ob_body_001.vertex_groups.new(name='RightHand')
for _i, _w in zip([80, 81, 82, 83, 84, 85, 86, 87, 88, 89, 90, 91, 92, 93, 94, 95], [0.9866, 0.9865, 0.9866, 0.9865, 0.9995, 0.9972, 0.9987, 0.9972, 0.9995, 0.9987, 0.9972, 0.9995, 0.9987, 0.9995, 0.9972, 0.9987]): _vg.add([_i], _w, 'REPLACE')
_vg = ob_body_001.vertex_groups.new(name='Bone.012')
for _i, _w in zip([0, 1, 2, 3, 4, 5, 6, 7, 10, 11, 20, 21, 22, 23, 60, 61, 62], [0.8055, 0.7537, 0.7487, 0.1326, 0.9554, 0.9271, 0.9645, 0.9696, 0.06379, 0.04747, 0.1738, 0.1964, 0.02271, 0.2174, 0.04982, 0.04054, 0.03737]): _vg.add([_i], _w, 'REPLACE')
_vg = ob_body_001.vertex_groups.new(name='Bone.014')
_vg = ob_body_001.vertex_groups.new(name='Bone.016')
for _i, _w in zip([14, 15, 18, 19], [0.9822, 0.9822, 0.9822, 0.9821]): _vg.add([_i], _w, 'REPLACE')
_vg = ob_body_001.vertex_groups.new(name='LeftHand')
for _i, _w in zip([28, 29, 30, 31, 32, 33, 34, 35, 36, 37, 38, 39, 40, 41, 42, 43], [0.9866, 0.9865, 0.9866, 0.9865, 0.9995, 0.9972, 0.9987, 0.9972, 0.9995, 0.9987, 0.9972, 0.9995, 0.9987, 0.9995, 0.9972, 0.9987]): _vg.add([_i], _w, 'REPLACE')
_vg = ob_body_001.vertex_groups.new(name='Bone.019')
for _i, _w in zip([0, 2, 21, 23, 60, 62], [0.1101, 0.1112, 0.5128, 0.5123, 0.1101, 0.1112]): _vg.add([_i], _w, 'REPLACE')
_vg = ob_body_001.vertex_groups.new(name='Bone.020')
_m = ob_body_001.modifiers.new('Armature', 'ARMATURE')
_m.object = ob_armature
ob_head_001.parent = ob_armature
ob_head_001.location = (0.0, 0.3087, 3.751)
ob_head_001.scale = (1.817, 1.817, 1.817)
_vg = ob_head_001.vertex_groups.new(name='Neck')
_vg.add([4, 5, 6, 7, 8, 9, 10, 11, 12, 13, 14, 15, 16, 17, 18, 19, 20], 1.0, 'REPLACE')
_vg = ob_head_001.vertex_groups.new(name='Bone')
_vg = ob_head_001.vertex_groups.new(name='Bone.001')
_vg = ob_head_001.vertex_groups.new(name='Bone.003')
_vg = ob_head_001.vertex_groups.new(name='Bone.005')
_vg = ob_head_001.vertex_groups.new(name='Bone.007')
_vg = ob_head_001.vertex_groups.new(name='Bone.002')
_vg = ob_head_001.vertex_groups.new(name='Bone.004')
_vg = ob_head_001.vertex_groups.new(name='Bone.006')
_vg = ob_head_001.vertex_groups.new(name='Bone.008')
_vg = ob_head_001.vertex_groups.new(name='Bone.009')
_vg = ob_head_001.vertex_groups.new(name='Bone.010')
_vg = ob_head_001.vertex_groups.new(name='Bone.011')
_vg = ob_head_001.vertex_groups.new(name='Bone.013')
_vg = ob_head_001.vertex_groups.new(name='Bone.015')
_vg = ob_head_001.vertex_groups.new(name='RightHand')
_vg = ob_head_001.vertex_groups.new(name='Bone.012')
_vg = ob_head_001.vertex_groups.new(name='Bone.014')
_vg = ob_head_001.vertex_groups.new(name='Bone.016')
_vg = ob_head_001.vertex_groups.new(name='LeftHand')
_vg = ob_head_001.vertex_groups.new(name='Bone.019')
for _i, _w in zip([0, 1, 2, 4, 5, 6, 7, 8, 9, 10, 11, 12, 13, 14, 15, 16, 17, 18, 19, 20, 41, 43, 44, 45, 46], [0.09683, 0.1629, 0.1062, 0.8283, 0.1207, 0.2044, 0.1287, 0.06071, 0.1832, 0.1779, 0.0725, 0.07215, 0.8283, 0.8332, 0.8382, 0.8275, 1.0, 0.8298, 0.8367, 0.8333, 0.003285, 0.01635, 0.0006517, 0.006643, 0.01688]): _vg.add([_i], _w, 'REPLACE')
_vg = ob_head_001.vertex_groups.new(name='Bone.020')
for _i, _w in zip([0, 1, 2, 3, 4, 5, 6, 7, 8, 9, 10, 11, 12, 13, 14, 15, 16, 18, 19, 20, 21, 22, 23, 24, 25, 26, 27, 28, 29, 30, 31, 32, 33, 34, 35, 36, 37, 38, 39, 40, 41, 42, 43, 44, 45, 46, 47, 48], [0.9032, 0.8371, 0.8938, 0.9773, 0.1717, 0.8793, 0.7956, 0.8713, 0.9393, 0.8168, 0.8221, 0.9275, 0.9279, 0.1717, 0.1668, 0.1618, 0.1725, 0.1702, 0.1633, 0.1667, 0.9964, 0.9965, 0.9955, 0.9956, 0.9932, 0.9928, 0.9869, 0.9859, 0.9846, 0.9818, 0.9863, 0.9851, 0.9929, 0.9925, 0.9954, 0.9954, 0.9919, 0.9929, 0.9898, 0.9888, 0.9734, 0.976, 0.9668, 0.9747, 0.9717, 0.9666, 0.9896, 0.9885]): _vg.add([_i], _w, 'REPLACE')
_m = ob_head_001.modifiers.new('Armature', 'ARMATURE')
_m.object = ob_armature
ob_armature.location = (0.0, 0.0, 0.0)

# ---- collection membership
col_collection.objects.link(ob_bodyog)
col_collection.objects.link(ob_headog)
col_collection.objects.link(ob_body_001)
col_collection.objects.link(ob_head_001)
col_collection.objects.link(ob_armature)

# ---- scene / render settings (as saved in the file)
scene.frame_start = 1; scene.frame_end = 60; scene.frame_set(1)
scene.render.engine = 'BLENDER_EEVEE_NEXT'
bpy.context.view_layer.update()

# ---- added for rendering (the .blend has no active camera and no usable light): camera, sun
cam_auto = bpy.data.cameras.new('AutoCamera')
cam_auto.lens = 50.0
cam_auto.sensor_width = 36.0
cam_auto.clip_end = 1000.0
ob_auto_camera = bpy.data.objects.new('AutoCamera', cam_auto)
scene.collection.objects.link(ob_auto_camera)
ob_auto_camera.location = (45.9212, -55.2202, 29.7751)
ob_auto_camera.rotation_euler = (1.09748, -7.21219e-08, 0.694738)
scene.camera = ob_auto_camera
light_auto_sun = bpy.data.lights.new('AutoSun', 'SUN')
light_auto_sun.energy = 3.0
light_auto_sun.angle = 0.0523599
ob_auto_sun = bpy.data.objects.new('AutoSun', light_auto_sun)
scene.collection.objects.link(ob_auto_sun)
ob_auto_sun.rotation_euler = (0.872665, 0.174533, 0.523599)
bpy.context.view_layer.update()

